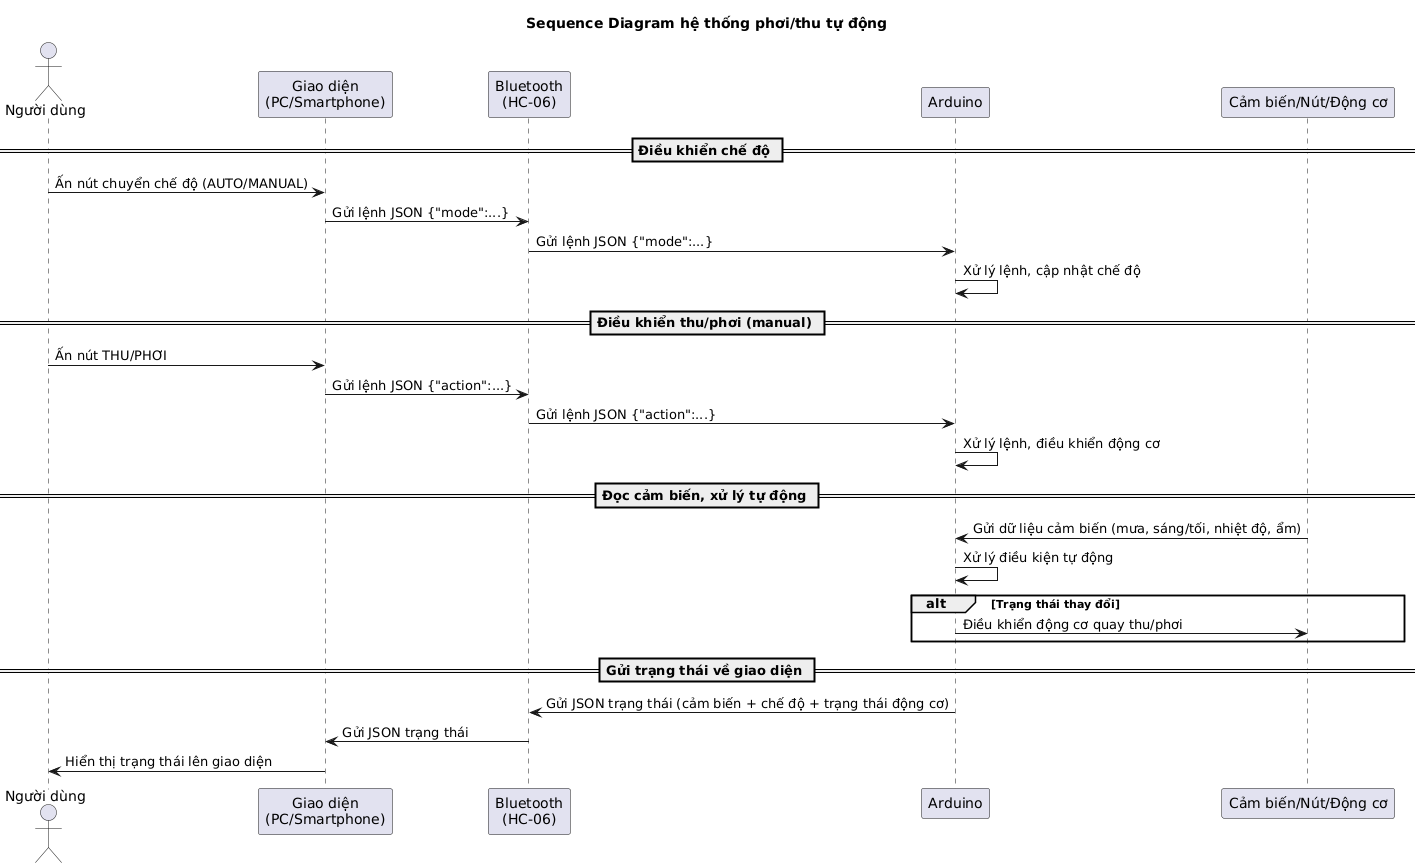

The diagram above was rendered by PlantUML. Its source (embedded in the PNG):
@startuml
title Sequence Diagram hệ thống phơi/thu tự động

actor User as "Người dùng"
participant "Giao diện\n(PC/Smartphone)" as GUI
participant "Bluetooth\n(HC-06)" as BT
participant "Arduino"
participant "Cảm biến/Nút/Động cơ" as Peripherals

== Điều khiển chế độ ==

User -> GUI : Ấn nút chuyển chế độ (AUTO/MANUAL)
GUI -> BT : Gửi lệnh JSON {"mode":...}
BT -> Arduino : Gửi lệnh JSON {"mode":...}
Arduino -> Arduino : Xử lý lệnh, cập nhật chế độ

== Điều khiển thu/phơi (manual) ==

User -> GUI : Ấn nút THU/PHƠI
GUI -> BT : Gửi lệnh JSON {"action":...}
BT -> Arduino : Gửi lệnh JSON {"action":...}
Arduino -> Arduino : Xử lý lệnh, điều khiển động cơ

== Đọc cảm biến, xử lý tự động ==

Peripherals -> Arduino : Gửi dữ liệu cảm biến (mưa, sáng/tối, nhiệt độ, ẩm)
Arduino -> Arduino : Xử lý điều kiện tự động
alt Trạng thái thay đổi
    Arduino -> Peripherals : Điều khiển động cơ quay thu/phơi
end

== Gửi trạng thái về giao diện ==

Arduino -> BT : Gửi JSON trạng thái (cảm biến + chế độ + trạng thái động cơ)
BT -> GUI : Gửi JSON trạng thái
GUI -> User : Hiển thị trạng thái lên giao diện
@enduml